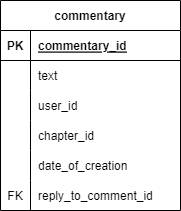

The diagram above was exported from draw.io. Its source (the exported page's mxGraphModel, read from the mxfile embedded in the PNG):
<mxGraphModel dx="1633" dy="804" grid="1" gridSize="10" guides="1" tooltips="1" connect="1" arrows="1" fold="1" page="1" pageScale="1" pageWidth="827" pageHeight="1169" math="0" shadow="0">
  <root>
    <mxCell id="0" />
    <mxCell id="1" parent="0" />
    <mxCell id="yRmzC6FaFTMQNYCWfU7V-1" value="commentary" style="shape=table;startSize=30;container=1;collapsible=1;childLayout=tableLayout;fixedRows=1;rowLines=0;fontStyle=1;align=center;resizeLast=1;" vertex="1" parent="1">
      <mxGeometry x="150" y="110" width="180" height="210" as="geometry" />
    </mxCell>
    <mxCell id="yRmzC6FaFTMQNYCWfU7V-2" value="" style="shape=tableRow;horizontal=0;startSize=0;swimlaneHead=0;swimlaneBody=0;fillColor=none;collapsible=0;dropTarget=0;points=[[0,0.5],[1,0.5]];portConstraint=eastwest;top=0;left=0;right=0;bottom=1;" vertex="1" parent="yRmzC6FaFTMQNYCWfU7V-1">
      <mxGeometry y="30" width="180" height="30" as="geometry" />
    </mxCell>
    <mxCell id="yRmzC6FaFTMQNYCWfU7V-3" value="PK" style="shape=partialRectangle;connectable=0;fillColor=none;top=0;left=0;bottom=0;right=0;fontStyle=1;overflow=hidden;" vertex="1" parent="yRmzC6FaFTMQNYCWfU7V-2">
      <mxGeometry width="30" height="30" as="geometry">
        <mxRectangle width="30" height="30" as="alternateBounds" />
      </mxGeometry>
    </mxCell>
    <mxCell id="yRmzC6FaFTMQNYCWfU7V-4" value="commentary_id" style="shape=partialRectangle;connectable=0;fillColor=none;top=0;left=0;bottom=0;right=0;align=left;spacingLeft=6;fontStyle=5;overflow=hidden;" vertex="1" parent="yRmzC6FaFTMQNYCWfU7V-2">
      <mxGeometry x="30" width="150" height="30" as="geometry">
        <mxRectangle width="150" height="30" as="alternateBounds" />
      </mxGeometry>
    </mxCell>
    <mxCell id="yRmzC6FaFTMQNYCWfU7V-5" value="" style="shape=tableRow;horizontal=0;startSize=0;swimlaneHead=0;swimlaneBody=0;fillColor=none;collapsible=0;dropTarget=0;points=[[0,0.5],[1,0.5]];portConstraint=eastwest;top=0;left=0;right=0;bottom=0;" vertex="1" parent="yRmzC6FaFTMQNYCWfU7V-1">
      <mxGeometry y="60" width="180" height="30" as="geometry" />
    </mxCell>
    <mxCell id="yRmzC6FaFTMQNYCWfU7V-6" value="" style="shape=partialRectangle;connectable=0;fillColor=none;top=0;left=0;bottom=0;right=0;editable=1;overflow=hidden;" vertex="1" parent="yRmzC6FaFTMQNYCWfU7V-5">
      <mxGeometry width="30" height="30" as="geometry">
        <mxRectangle width="30" height="30" as="alternateBounds" />
      </mxGeometry>
    </mxCell>
    <mxCell id="yRmzC6FaFTMQNYCWfU7V-7" value="text" style="shape=partialRectangle;connectable=0;fillColor=none;top=0;left=0;bottom=0;right=0;align=left;spacingLeft=6;overflow=hidden;" vertex="1" parent="yRmzC6FaFTMQNYCWfU7V-5">
      <mxGeometry x="30" width="150" height="30" as="geometry">
        <mxRectangle width="150" height="30" as="alternateBounds" />
      </mxGeometry>
    </mxCell>
    <mxCell id="yRmzC6FaFTMQNYCWfU7V-8" value="" style="shape=tableRow;horizontal=0;startSize=0;swimlaneHead=0;swimlaneBody=0;fillColor=none;collapsible=0;dropTarget=0;points=[[0,0.5],[1,0.5]];portConstraint=eastwest;top=0;left=0;right=0;bottom=0;" vertex="1" parent="yRmzC6FaFTMQNYCWfU7V-1">
      <mxGeometry y="90" width="180" height="30" as="geometry" />
    </mxCell>
    <mxCell id="yRmzC6FaFTMQNYCWfU7V-9" value="" style="shape=partialRectangle;connectable=0;fillColor=none;top=0;left=0;bottom=0;right=0;editable=1;overflow=hidden;" vertex="1" parent="yRmzC6FaFTMQNYCWfU7V-8">
      <mxGeometry width="30" height="30" as="geometry">
        <mxRectangle width="30" height="30" as="alternateBounds" />
      </mxGeometry>
    </mxCell>
    <mxCell id="yRmzC6FaFTMQNYCWfU7V-10" value="user_id" style="shape=partialRectangle;connectable=0;fillColor=none;top=0;left=0;bottom=0;right=0;align=left;spacingLeft=6;overflow=hidden;" vertex="1" parent="yRmzC6FaFTMQNYCWfU7V-8">
      <mxGeometry x="30" width="150" height="30" as="geometry">
        <mxRectangle width="150" height="30" as="alternateBounds" />
      </mxGeometry>
    </mxCell>
    <mxCell id="yRmzC6FaFTMQNYCWfU7V-11" value="" style="shape=tableRow;horizontal=0;startSize=0;swimlaneHead=0;swimlaneBody=0;fillColor=none;collapsible=0;dropTarget=0;points=[[0,0.5],[1,0.5]];portConstraint=eastwest;top=0;left=0;right=0;bottom=0;" vertex="1" parent="yRmzC6FaFTMQNYCWfU7V-1">
      <mxGeometry y="120" width="180" height="30" as="geometry" />
    </mxCell>
    <mxCell id="yRmzC6FaFTMQNYCWfU7V-12" value="" style="shape=partialRectangle;connectable=0;fillColor=none;top=0;left=0;bottom=0;right=0;editable=1;overflow=hidden;" vertex="1" parent="yRmzC6FaFTMQNYCWfU7V-11">
      <mxGeometry width="30" height="30" as="geometry">
        <mxRectangle width="30" height="30" as="alternateBounds" />
      </mxGeometry>
    </mxCell>
    <mxCell id="yRmzC6FaFTMQNYCWfU7V-13" value="chapter_id" style="shape=partialRectangle;connectable=0;fillColor=none;top=0;left=0;bottom=0;right=0;align=left;spacingLeft=6;overflow=hidden;" vertex="1" parent="yRmzC6FaFTMQNYCWfU7V-11">
      <mxGeometry x="30" width="150" height="30" as="geometry">
        <mxRectangle width="150" height="30" as="alternateBounds" />
      </mxGeometry>
    </mxCell>
    <mxCell id="yRmzC6FaFTMQNYCWfU7V-20" value="" style="shape=tableRow;horizontal=0;startSize=0;swimlaneHead=0;swimlaneBody=0;fillColor=none;collapsible=0;dropTarget=0;points=[[0,0.5],[1,0.5]];portConstraint=eastwest;top=0;left=0;right=0;bottom=0;" vertex="1" parent="yRmzC6FaFTMQNYCWfU7V-1">
      <mxGeometry y="150" width="180" height="30" as="geometry" />
    </mxCell>
    <mxCell id="yRmzC6FaFTMQNYCWfU7V-21" value="" style="shape=partialRectangle;connectable=0;fillColor=none;top=0;left=0;bottom=0;right=0;editable=1;overflow=hidden;" vertex="1" parent="yRmzC6FaFTMQNYCWfU7V-20">
      <mxGeometry width="30" height="30" as="geometry">
        <mxRectangle width="30" height="30" as="alternateBounds" />
      </mxGeometry>
    </mxCell>
    <mxCell id="yRmzC6FaFTMQNYCWfU7V-22" value="date_of_creation" style="shape=partialRectangle;connectable=0;fillColor=none;top=0;left=0;bottom=0;right=0;align=left;spacingLeft=6;overflow=hidden;" vertex="1" parent="yRmzC6FaFTMQNYCWfU7V-20">
      <mxGeometry x="30" width="150" height="30" as="geometry">
        <mxRectangle width="150" height="30" as="alternateBounds" />
      </mxGeometry>
    </mxCell>
    <mxCell id="yRmzC6FaFTMQNYCWfU7V-17" value="" style="shape=tableRow;horizontal=0;startSize=0;swimlaneHead=0;swimlaneBody=0;fillColor=none;collapsible=0;dropTarget=0;points=[[0,0.5],[1,0.5]];portConstraint=eastwest;top=0;left=0;right=0;bottom=0;" vertex="1" parent="yRmzC6FaFTMQNYCWfU7V-1">
      <mxGeometry y="180" width="180" height="30" as="geometry" />
    </mxCell>
    <mxCell id="yRmzC6FaFTMQNYCWfU7V-18" value="FK" style="shape=partialRectangle;connectable=0;fillColor=none;top=0;left=0;bottom=0;right=0;fontStyle=0;overflow=hidden;" vertex="1" parent="yRmzC6FaFTMQNYCWfU7V-17">
      <mxGeometry width="30" height="30" as="geometry">
        <mxRectangle width="30" height="30" as="alternateBounds" />
      </mxGeometry>
    </mxCell>
    <mxCell id="yRmzC6FaFTMQNYCWfU7V-19" value="reply_to_comment_id" style="shape=partialRectangle;connectable=0;fillColor=none;top=0;left=0;bottom=0;right=0;align=left;spacingLeft=6;fontStyle=0;overflow=hidden;" vertex="1" parent="yRmzC6FaFTMQNYCWfU7V-17">
      <mxGeometry x="30" width="150" height="30" as="geometry">
        <mxRectangle width="150" height="30" as="alternateBounds" />
      </mxGeometry>
    </mxCell>
  </root>
</mxGraphModel>